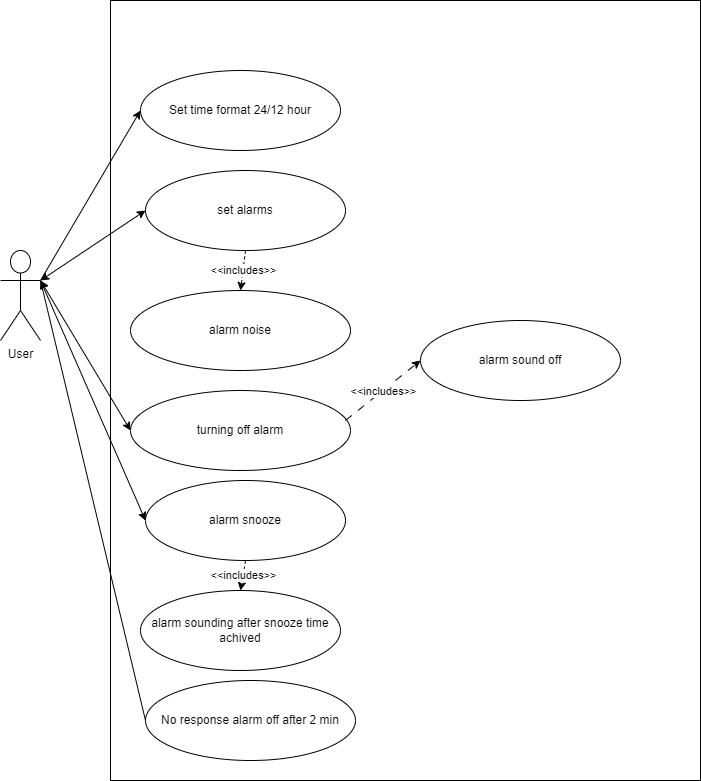

The diagram above was exported from draw.io. Its source (the exported page's mxGraphModel, read from the mxfile embedded in the PNG):
<mxGraphModel dx="794" dy="734" grid="1" gridSize="10" guides="1" tooltips="1" connect="1" arrows="1" fold="1" page="1" pageScale="1" pageWidth="850" pageHeight="1100" math="0" shadow="0">
  <root>
    <mxCell id="0" />
    <mxCell id="1" parent="0" />
    <mxCell id="-3SjamXJEpRJLKGPigsi-1" value="" style="rounded=0;whiteSpace=wrap;html=1;" vertex="1" parent="1">
      <mxGeometry x="180" width="590" height="780" as="geometry" />
    </mxCell>
    <mxCell id="-3SjamXJEpRJLKGPigsi-2" value="Set time format 24/12 hour" style="ellipse;whiteSpace=wrap;html=1;" vertex="1" parent="1">
      <mxGeometry x="210" y="70" width="200" height="80" as="geometry" />
    </mxCell>
    <mxCell id="-3SjamXJEpRJLKGPigsi-3" value="set alarms" style="ellipse;whiteSpace=wrap;html=1;" vertex="1" parent="1">
      <mxGeometry x="215" y="170" width="200" height="80" as="geometry" />
    </mxCell>
    <mxCell id="-3SjamXJEpRJLKGPigsi-4" value="alarm noise" style="ellipse;whiteSpace=wrap;html=1;" vertex="1" parent="1">
      <mxGeometry x="200" y="290" width="220" height="80" as="geometry" />
    </mxCell>
    <mxCell id="-3SjamXJEpRJLKGPigsi-5" value="turning off alarm" style="ellipse;whiteSpace=wrap;html=1;" vertex="1" parent="1">
      <mxGeometry x="200" y="390" width="220" height="80" as="geometry" />
    </mxCell>
    <mxCell id="-3SjamXJEpRJLKGPigsi-6" value="User" style="shape=umlActor;verticalLabelPosition=bottom;verticalAlign=top;html=1;outlineConnect=0;" vertex="1" parent="1">
      <mxGeometry x="70" y="250" width="40" height="90" as="geometry" />
    </mxCell>
    <mxCell id="-3SjamXJEpRJLKGPigsi-7" value="alarm sound off" style="ellipse;whiteSpace=wrap;html=1;" vertex="1" parent="1">
      <mxGeometry x="490" y="320" width="200" height="80" as="geometry" />
    </mxCell>
    <mxCell id="-3SjamXJEpRJLKGPigsi-8" value="alarm sounding after snooze time achived" style="ellipse;whiteSpace=wrap;html=1;" vertex="1" parent="1">
      <mxGeometry x="210" y="590" width="200" height="80" as="geometry" />
    </mxCell>
    <mxCell id="-3SjamXJEpRJLKGPigsi-9" value="alarm snooze" style="ellipse;whiteSpace=wrap;html=1;" vertex="1" parent="1">
      <mxGeometry x="215" y="480" width="200" height="80" as="geometry" />
    </mxCell>
    <mxCell id="-3SjamXJEpRJLKGPigsi-10" value="" style="endArrow=classic;html=1;rounded=0;entryX=0;entryY=0.5;entryDx=0;entryDy=0;exitX=1;exitY=0.3333333333333333;exitDx=0;exitDy=0;exitPerimeter=0;" edge="1" parent="1" source="-3SjamXJEpRJLKGPigsi-6" target="-3SjamXJEpRJLKGPigsi-2">
      <mxGeometry width="50" height="50" relative="1" as="geometry">
        <mxPoint x="380" y="400" as="sourcePoint" />
        <mxPoint x="430" y="350" as="targetPoint" />
      </mxGeometry>
    </mxCell>
    <mxCell id="-3SjamXJEpRJLKGPigsi-14" value="" style="endArrow=classic;html=1;rounded=0;dashed=1;dashPattern=8 8;entryX=0;entryY=0.5;entryDx=0;entryDy=0;exitX=0.977;exitY=0.375;exitDx=0;exitDy=0;exitPerimeter=0;" edge="1" parent="1" source="-3SjamXJEpRJLKGPigsi-5" target="-3SjamXJEpRJLKGPigsi-7">
      <mxGeometry relative="1" as="geometry">
        <mxPoint x="440" y="430" as="sourcePoint" />
        <mxPoint x="540" y="430" as="targetPoint" />
      </mxGeometry>
    </mxCell>
    <mxCell id="-3SjamXJEpRJLKGPigsi-15" value="&amp;lt;&amp;lt;includes&amp;gt;&amp;gt;" style="edgeLabel;resizable=0;html=1;align=center;verticalAlign=middle;" connectable="0" vertex="1" parent="-3SjamXJEpRJLKGPigsi-14">
      <mxGeometry relative="1" as="geometry" />
    </mxCell>
    <mxCell id="-3SjamXJEpRJLKGPigsi-17" value="" style="endArrow=classic;startArrow=classic;html=1;rounded=0;exitX=0;exitY=0.5;exitDx=0;exitDy=0;entryX=1;entryY=0.3333333333333333;entryDx=0;entryDy=0;entryPerimeter=0;" edge="1" parent="1" source="-3SjamXJEpRJLKGPigsi-5" target="-3SjamXJEpRJLKGPigsi-6">
      <mxGeometry width="50" height="50" relative="1" as="geometry">
        <mxPoint x="380" y="400" as="sourcePoint" />
        <mxPoint x="130" y="290" as="targetPoint" />
      </mxGeometry>
    </mxCell>
    <mxCell id="-3SjamXJEpRJLKGPigsi-26" value="" style="endArrow=classic;html=1;rounded=0;dashed=1;entryX=0.5;entryY=0;entryDx=0;entryDy=0;exitX=0.5;exitY=1;exitDx=0;exitDy=0;" edge="1" parent="1" source="-3SjamXJEpRJLKGPigsi-3" target="-3SjamXJEpRJLKGPigsi-4">
      <mxGeometry relative="1" as="geometry">
        <mxPoint x="425" y="430" as="sourcePoint" />
        <mxPoint x="500" y="370" as="targetPoint" />
      </mxGeometry>
    </mxCell>
    <mxCell id="-3SjamXJEpRJLKGPigsi-27" value="&amp;lt;&amp;lt;includes&amp;gt;&amp;gt;" style="edgeLabel;resizable=0;html=1;align=center;verticalAlign=middle;" connectable="0" vertex="1" parent="-3SjamXJEpRJLKGPigsi-26">
      <mxGeometry relative="1" as="geometry" />
    </mxCell>
    <mxCell id="-3SjamXJEpRJLKGPigsi-28" value="" style="endArrow=classic;startArrow=classic;html=1;rounded=0;entryX=0;entryY=0.5;entryDx=0;entryDy=0;exitX=1;exitY=0.3333333333333333;exitDx=0;exitDy=0;exitPerimeter=0;" edge="1" parent="1" source="-3SjamXJEpRJLKGPigsi-6" target="-3SjamXJEpRJLKGPigsi-3">
      <mxGeometry width="50" height="50" relative="1" as="geometry">
        <mxPoint x="150" y="270" as="sourcePoint" />
        <mxPoint x="210" y="220" as="targetPoint" />
      </mxGeometry>
    </mxCell>
    <mxCell id="-3SjamXJEpRJLKGPigsi-31" value="" style="endArrow=classic;html=1;rounded=0;exitX=0.5;exitY=1;exitDx=0;exitDy=0;entryX=0.5;entryY=0;entryDx=0;entryDy=0;dashed=1;" edge="1" parent="1" source="-3SjamXJEpRJLKGPigsi-9" target="-3SjamXJEpRJLKGPigsi-8">
      <mxGeometry relative="1" as="geometry">
        <mxPoint x="360" y="380" as="sourcePoint" />
        <mxPoint x="460" y="380" as="targetPoint" />
      </mxGeometry>
    </mxCell>
    <mxCell id="-3SjamXJEpRJLKGPigsi-32" value="&amp;lt;&amp;lt;includes&amp;gt;&amp;gt;" style="edgeLabel;resizable=0;html=1;align=center;verticalAlign=middle;" connectable="0" vertex="1" parent="-3SjamXJEpRJLKGPigsi-31">
      <mxGeometry relative="1" as="geometry">
        <mxPoint as="offset" />
      </mxGeometry>
    </mxCell>
    <mxCell id="-3SjamXJEpRJLKGPigsi-33" value="" style="endArrow=classic;startArrow=classic;html=1;rounded=0;exitX=0;exitY=0.5;exitDx=0;exitDy=0;entryX=1;entryY=0.3333333333333333;entryDx=0;entryDy=0;entryPerimeter=0;" edge="1" parent="1" source="-3SjamXJEpRJLKGPigsi-9" target="-3SjamXJEpRJLKGPigsi-6">
      <mxGeometry width="50" height="50" relative="1" as="geometry">
        <mxPoint x="380" y="400" as="sourcePoint" />
        <mxPoint x="430" y="350" as="targetPoint" />
      </mxGeometry>
    </mxCell>
    <mxCell id="-3SjamXJEpRJLKGPigsi-34" value="No response alarm off after 2 min" style="ellipse;whiteSpace=wrap;html=1;" vertex="1" parent="1">
      <mxGeometry x="215" y="680" width="210" height="80" as="geometry" />
    </mxCell>
    <mxCell id="-3SjamXJEpRJLKGPigsi-35" value="" style="endArrow=none;html=1;rounded=0;exitX=0;exitY=0.5;exitDx=0;exitDy=0;entryX=1;entryY=0.3333333333333333;entryDx=0;entryDy=0;entryPerimeter=0;" edge="1" parent="1" source="-3SjamXJEpRJLKGPigsi-34" target="-3SjamXJEpRJLKGPigsi-6">
      <mxGeometry width="50" height="50" relative="1" as="geometry">
        <mxPoint x="380" y="400" as="sourcePoint" />
        <mxPoint x="130" y="530" as="targetPoint" />
      </mxGeometry>
    </mxCell>
  </root>
</mxGraphModel>